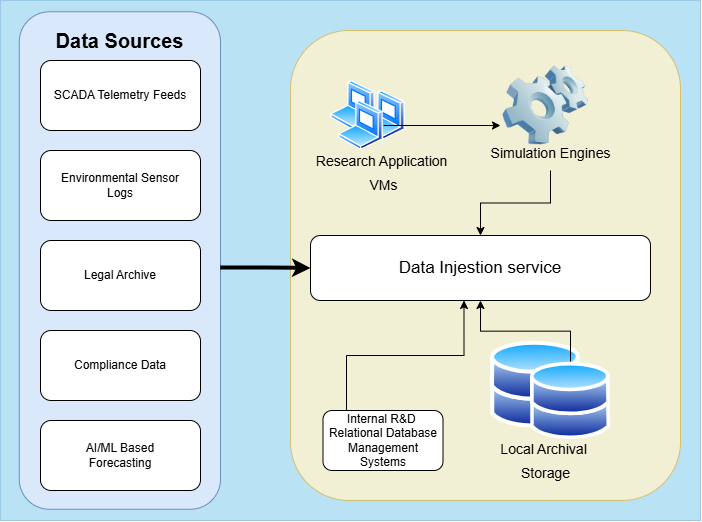

The diagram above was exported from draw.io. Its source (the exported page's mxGraphModel, read from the mxfile embedded in the PNG):
<mxGraphModel dx="748" dy="1373" grid="1" gridSize="10" guides="1" tooltips="1" connect="1" arrows="1" fold="1" page="1" pageScale="1" pageWidth="850" pageHeight="1100" math="0" shadow="0">
  <root>
    <mxCell id="0" />
    <mxCell id="1" parent="0" />
    <mxCell id="mqrkr8293sPTsd30AA9c-1" value="" style="rounded=0;whiteSpace=wrap;html=1;opacity=20;fillColor=#1ba1e2;strokeColor=#006EAF;fontColor=#ffffff;" vertex="1" parent="1">
      <mxGeometry x="20" y="180" width="700" height="520" as="geometry" />
    </mxCell>
    <mxCell id="mqrkr8293sPTsd30AA9c-30" style="edgeStyle=orthogonalEdgeStyle;rounded=0;orthogonalLoop=1;jettySize=auto;html=1;exitX=1;exitY=0.5;exitDx=0;exitDy=0;entryX=0;entryY=0.5;entryDx=0;entryDy=0;strokeWidth=3;" edge="1" parent="1" source="mqrkr8293sPTsd30AA9c-6" target="mqrkr8293sPTsd30AA9c-20">
      <mxGeometry relative="1" as="geometry" />
    </mxCell>
    <mxCell id="mqrkr8293sPTsd30AA9c-6" value="" style="rounded=1;whiteSpace=wrap;html=1;rotation=90;" vertex="1" parent="1">
      <mxGeometry x="27.5" y="247.5" width="225" height="210" as="geometry" />
    </mxCell>
    <mxCell id="mqrkr8293sPTsd30AA9c-7" value="" style="points=[];aspect=fixed;html=1;align=center;shadow=0;dashed=0;fillColor=#FF6A00;strokeColor=none;shape=mxgraph.alibaba_cloud.devops;" vertex="1" parent="1">
      <mxGeometry x="44.62" y="345" width="40" height="40" as="geometry" />
    </mxCell>
    <mxCell id="mqrkr8293sPTsd30AA9c-8" value="" style="verticalLabelPosition=bottom;html=1;verticalAlign=top;align=center;strokeColor=none;fillColor=#00BEF2;shape=mxgraph.azure.git_repository;" vertex="1" parent="1">
      <mxGeometry x="44.62" y="400" width="40" height="40" as="geometry" />
    </mxCell>
    <mxCell id="mqrkr8293sPTsd30AA9c-9" value="" style="sketch=0;outlineConnect=0;fontColor=#232F3E;gradientColor=none;fillColor=#232F3D;strokeColor=none;dashed=0;verticalLabelPosition=bottom;verticalAlign=top;align=center;html=1;fontSize=12;fontStyle=0;aspect=fixed;pointerEvents=1;shape=mxgraph.aws4.source_code;" vertex="1" parent="1">
      <mxGeometry x="50" y="290" width="29.23" height="40" as="geometry" />
    </mxCell>
    <mxCell id="mqrkr8293sPTsd30AA9c-10" value="DevOps" style="text;strokeColor=none;align=center;fillColor=none;html=1;verticalAlign=middle;whiteSpace=wrap;rounded=0;fontStyle=1;fontSize=20;" vertex="1" parent="1">
      <mxGeometry x="100" y="250" width="60" height="30" as="geometry" />
    </mxCell>
    <mxCell id="mqrkr8293sPTsd30AA9c-13" value="Souce Code Repos" style="text;strokeColor=none;align=left;fillColor=none;html=1;verticalAlign=middle;whiteSpace=wrap;rounded=0;" vertex="1" parent="1">
      <mxGeometry x="90" y="295" width="110" height="30" as="geometry" />
    </mxCell>
    <mxCell id="mqrkr8293sPTsd30AA9c-14" value="Build Server (Jenkins/TFS)" style="text;strokeColor=none;align=left;fillColor=none;html=1;verticalAlign=middle;whiteSpace=wrap;rounded=0;" vertex="1" parent="1">
      <mxGeometry x="90" y="350" width="160" height="30" as="geometry" />
    </mxCell>
    <mxCell id="mqrkr8293sPTsd30AA9c-15" value="Issue tracking (Jira)" style="text;strokeColor=none;align=left;fillColor=none;html=1;verticalAlign=middle;whiteSpace=wrap;rounded=0;" vertex="1" parent="1">
      <mxGeometry x="90" y="405" width="160" height="30" as="geometry" />
    </mxCell>
    <mxCell id="mqrkr8293sPTsd30AA9c-17" style="edgeStyle=orthogonalEdgeStyle;rounded=0;orthogonalLoop=1;jettySize=auto;html=1;entryX=0.344;entryY=0;entryDx=0;entryDy=0;entryPerimeter=0;" edge="1" parent="1" source="mqrkr8293sPTsd30AA9c-13" target="mqrkr8293sPTsd30AA9c-14">
      <mxGeometry relative="1" as="geometry" />
    </mxCell>
    <mxCell id="mqrkr8293sPTsd30AA9c-18" style="edgeStyle=orthogonalEdgeStyle;rounded=0;orthogonalLoop=1;jettySize=auto;html=1;entryX=0.338;entryY=0.092;entryDx=0;entryDy=0;entryPerimeter=0;exitX=0.338;exitY=0.986;exitDx=0;exitDy=0;exitPerimeter=0;" edge="1" parent="1" source="mqrkr8293sPTsd30AA9c-14" target="mqrkr8293sPTsd30AA9c-15">
      <mxGeometry relative="1" as="geometry">
        <Array as="points" />
      </mxGeometry>
    </mxCell>
    <mxCell id="mqrkr8293sPTsd30AA9c-20" value="" style="rounded=1;whiteSpace=wrap;html=1;" vertex="1" parent="1">
      <mxGeometry x="270" y="470" width="416" height="210" as="geometry" />
    </mxCell>
    <mxCell id="mqrkr8293sPTsd30AA9c-28" style="edgeStyle=orthogonalEdgeStyle;rounded=0;orthogonalLoop=1;jettySize=auto;html=1;" edge="1" parent="1" source="mqrkr8293sPTsd30AA9c-21" target="mqrkr8293sPTsd30AA9c-27">
      <mxGeometry relative="1" as="geometry" />
    </mxCell>
    <mxCell id="mqrkr8293sPTsd30AA9c-29" style="edgeStyle=orthogonalEdgeStyle;rounded=0;orthogonalLoop=1;jettySize=auto;html=1;exitX=0.993;exitY=0.743;exitDx=0;exitDy=0;exitPerimeter=0;" edge="1" parent="1" source="mqrkr8293sPTsd30AA9c-21" target="mqrkr8293sPTsd30AA9c-25">
      <mxGeometry relative="1" as="geometry" />
    </mxCell>
    <mxCell id="mqrkr8293sPTsd30AA9c-21" value="" style="image;aspect=fixed;html=1;points=[];align=center;fontSize=12;image=img/lib/azure2/compute/VM_Scale_Sets.svg;" vertex="1" parent="1">
      <mxGeometry x="290" y="490" width="150" height="150" as="geometry" />
    </mxCell>
    <mxCell id="mqrkr8293sPTsd30AA9c-23" value="On-Prem VMs" style="text;strokeColor=none;align=center;fillColor=none;html=1;verticalAlign=middle;whiteSpace=wrap;rounded=0;" vertex="1" parent="1">
      <mxGeometry x="325" y="640" width="60" height="30" as="geometry" />
    </mxCell>
    <mxCell id="mqrkr8293sPTsd30AA9c-25" value="" style="verticalLabelPosition=bottom;sketch=0;aspect=fixed;html=1;verticalAlign=top;strokeColor=none;align=center;outlineConnect=0;shape=mxgraph.citrix.file_server;" vertex="1" parent="1">
      <mxGeometry x="600" y="553" width="71" height="97" as="geometry" />
    </mxCell>
    <mxCell id="mqrkr8293sPTsd30AA9c-26" value="Internal File Server" style="text;strokeColor=none;align=center;fillColor=none;html=1;verticalAlign=middle;whiteSpace=wrap;rounded=0;" vertex="1" parent="1">
      <mxGeometry x="591" y="650" width="89" height="30" as="geometry" />
    </mxCell>
    <mxCell id="mqrkr8293sPTsd30AA9c-27" value="Monitoring &amp;amp; Logs&lt;div&gt;Server&lt;/div&gt;" style="rounded=1;whiteSpace=wrap;html=1;" vertex="1" parent="1">
      <mxGeometry x="480" y="480" width="120" height="60" as="geometry" />
    </mxCell>
    <mxCell id="mqrkr8293sPTsd30AA9c-49" style="edgeStyle=orthogonalEdgeStyle;rounded=0;orthogonalLoop=1;jettySize=auto;html=1;entryX=0.566;entryY=0.026;entryDx=0;entryDy=0;entryPerimeter=0;" edge="1" parent="1" source="mqrkr8293sPTsd30AA9c-36" target="mqrkr8293sPTsd30AA9c-37">
      <mxGeometry relative="1" as="geometry" />
    </mxCell>
    <mxCell id="mqrkr8293sPTsd30AA9c-36" value="" style="rounded=1;whiteSpace=wrap;html=1;" vertex="1" parent="1">
      <mxGeometry x="260" y="190" width="420" height="150" as="geometry" />
    </mxCell>
    <mxCell id="mqrkr8293sPTsd30AA9c-37" value="" style="rounded=1;whiteSpace=wrap;html=1;" vertex="1" parent="1">
      <mxGeometry x="380" y="390" width="158" height="60" as="geometry" />
    </mxCell>
    <mxCell id="mqrkr8293sPTsd30AA9c-39" value="" style="points=[];aspect=fixed;html=1;align=center;shadow=0;dashed=0;fillColor=#FF6A00;strokeColor=none;shape=mxgraph.alibaba_cloud.vpn_gateway;" vertex="1" parent="1">
      <mxGeometry x="385" y="400" width="40" height="40" as="geometry" />
    </mxCell>
    <mxCell id="mqrkr8293sPTsd30AA9c-40" value="&lt;b&gt;&lt;font style=&quot;font-size: 15px;&quot;&gt;VPN Gateway&lt;/font&gt;&lt;/b&gt;" style="text;strokeColor=none;align=center;fillColor=none;html=1;verticalAlign=middle;whiteSpace=wrap;rounded=0;" vertex="1" parent="1">
      <mxGeometry x="428" y="405" width="100" height="30" as="geometry" />
    </mxCell>
    <mxCell id="mqrkr8293sPTsd30AA9c-46" style="edgeStyle=orthogonalEdgeStyle;rounded=0;orthogonalLoop=1;jettySize=auto;html=1;" edge="1" parent="1" source="mqrkr8293sPTsd30AA9c-41" target="mqrkr8293sPTsd30AA9c-44">
      <mxGeometry relative="1" as="geometry" />
    </mxCell>
    <mxCell id="mqrkr8293sPTsd30AA9c-41" value="" style="shape=image;html=1;verticalAlign=top;verticalLabelPosition=bottom;labelBackgroundColor=#ffffff;imageAspect=0;aspect=fixed;image=https://cdn3.iconfinder.com/data/icons/document-icons-2/30/647702-excel-128.png" vertex="1" parent="1">
      <mxGeometry x="270" y="212" width="68" height="68" as="geometry" />
    </mxCell>
    <mxCell id="mqrkr8293sPTsd30AA9c-42" value="Asset Inventory Spreadsheet" style="text;strokeColor=none;align=left;fillColor=none;html=1;verticalAlign=middle;whiteSpace=wrap;rounded=0;" vertex="1" parent="1">
      <mxGeometry x="275" y="290" width="110" height="30" as="geometry" />
    </mxCell>
    <mxCell id="mqrkr8293sPTsd30AA9c-43" value="" style="outlineConnect=0;dashed=0;verticalLabelPosition=bottom;verticalAlign=top;align=center;html=1;shape=mxgraph.aws3.ec2_systems_manager;fillColor=#759C3E;gradientColor=none;" vertex="1" parent="1">
      <mxGeometry x="580" y="212" width="79.5" height="82.5" as="geometry" />
    </mxCell>
    <mxCell id="mqrkr8293sPTsd30AA9c-44" value="" style="image;html=1;image=img/lib/clip_art/computers/Secure_System_128x128.png" vertex="1" parent="1">
      <mxGeometry x="500" y="206" width="80" height="80" as="geometry" />
    </mxCell>
    <mxCell id="mqrkr8293sPTsd30AA9c-45" value="Dev/Test Lab Systems" style="text;strokeColor=none;align=center;fillColor=none;html=1;verticalAlign=middle;whiteSpace=wrap;rounded=0;" vertex="1" parent="1">
      <mxGeometry x="538" y="300" width="100" height="30" as="geometry" />
    </mxCell>
    <mxCell id="mqrkr8293sPTsd30AA9c-48" value="Asset Tracking (Manual)" style="text;strokeColor=none;align=center;fillColor=none;html=1;verticalAlign=middle;whiteSpace=wrap;rounded=0;" vertex="1" parent="1">
      <mxGeometry x="338" y="220" width="145" height="30" as="geometry" />
    </mxCell>
    <mxCell id="mqrkr8293sPTsd30AA9c-50" style="edgeStyle=orthogonalEdgeStyle;rounded=0;orthogonalLoop=1;jettySize=auto;html=1;exitX=0.5;exitY=1;exitDx=0;exitDy=0;entryX=0.45;entryY=0.007;entryDx=0;entryDy=0;entryPerimeter=0;" edge="1" parent="1" source="mqrkr8293sPTsd30AA9c-37" target="mqrkr8293sPTsd30AA9c-20">
      <mxGeometry relative="1" as="geometry" />
    </mxCell>
  </root>
</mxGraphModel>